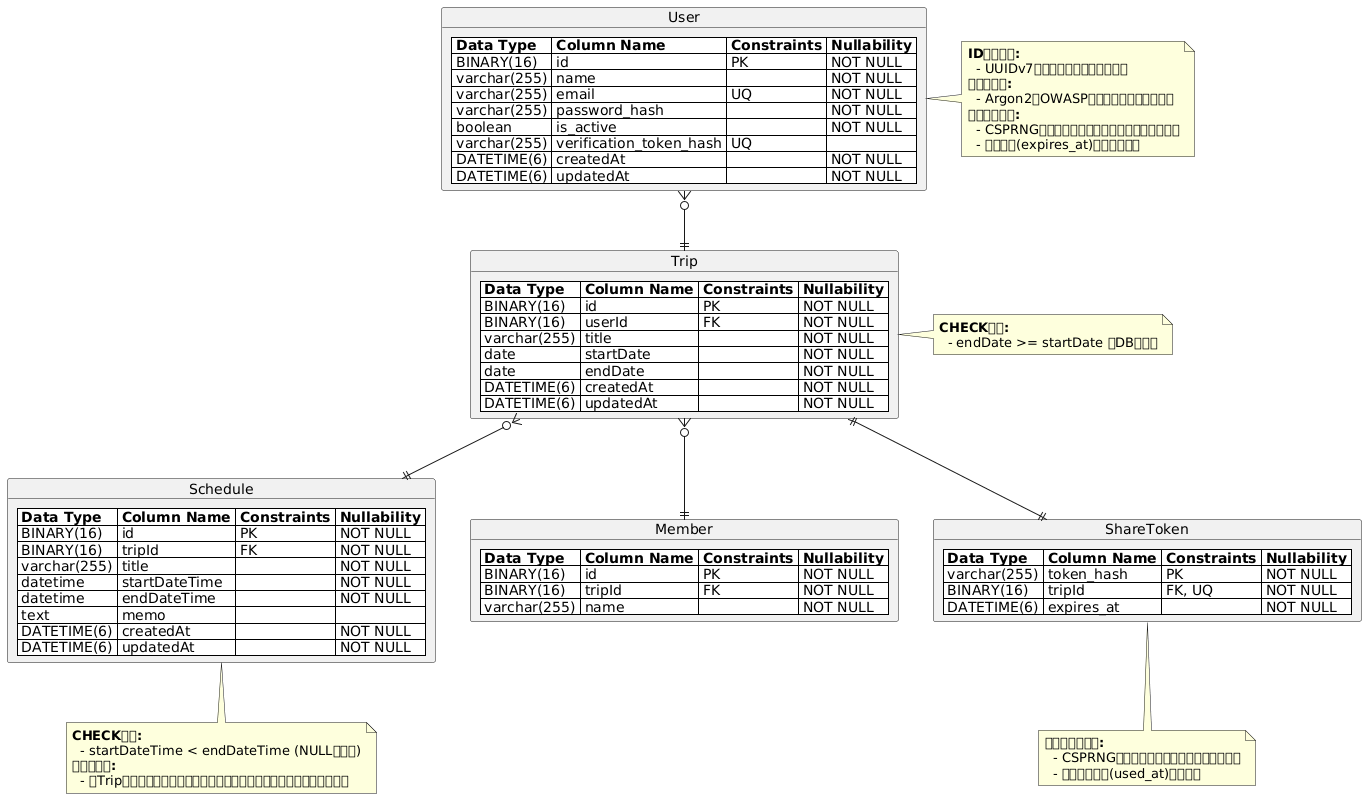

The diagram above was rendered by PlantUML. Its source (embedded in the PNG):
@startuml

object User {
  <#white>| <b>Data Type</b> | <b>Column Name</b> | <b>Constraints</b> | <b>Nullability</b> |
  <#white>| BINARY(16) | id | PK | NOT NULL |
  <#white>| varchar(255) | name | | NOT NULL |
  <#white>| varchar(255) | email | UQ | NOT NULL |
  <#white>| varchar(255) | password_hash | | NOT NULL |
  <#white>| boolean | is_active | | NOT NULL |
  <#white>| varchar(255) | verification_token_hash | UQ | |
  <#white>| DATETIME(6) | createdAt | | NOT NULL |
  <#white>| DATETIME(6) | updatedAt | | NOT NULL |
}
note right of User
  <b>ID生成方針:</b>
    - UUIDv7（時間順ソート可能）推奨
  <b>パスワード:</b>
    - Argon2等OWASP準拠ソルト付きハッシュ
  <b>トークン運用:</b>
    - CSPRNGで生成、有効期限を設けてハッシュ保存
    - 有効期限(expires_at)列追加を推奨
end note

object Trip {
  <#white>| <b>Data Type</b> | <b>Column Name</b> | <b>Constraints</b> | <b>Nullability</b> |
  <#white>| BINARY(16) | id | PK | NOT NULL |
  <#white>| BINARY(16) | userId | FK | NOT NULL |
  <#white>| varchar(255) | title | | NOT NULL |
  <#white>| date | startDate | | NOT NULL |
  <#white>| date | endDate | | NOT NULL |
  <#white>| DATETIME(6) | createdAt | | NOT NULL |
  <#white>| DATETIME(6) | updatedAt | | NOT NULL |
}
note right of Trip
  <b>CHECK制約:</b>
    - endDate >= startDate をDBで設定
end note

object Schedule {
  <#white>| <b>Data Type</b> | <b>Column Name</b> | <b>Constraints</b> | <b>Nullability</b> |
  <#white>| BINARY(16) | id | PK | NOT NULL |
  <#white>| BINARY(16) | tripId | FK | NOT NULL |
  <#white>| varchar(255) | title | | NOT NULL |
  <#white>| datetime | startDateTime | | NOT NULL |
  <#white>| datetime | endDateTime | | NOT NULL |
  <#white>| text | memo | | |
  <#white>| DATETIME(6) | createdAt | | NOT NULL |
  <#white>| DATETIME(6) | updatedAt | | NOT NULL |
}
note bottom of Schedule
  <b>CHECK制約:</b>
    - startDateTime < endDateTime (NULLは許容)
  <b>アプリ制約:</b>
    - 親Tripの期間内に限る（他テーブル参照制約はアプリロジックで担保）
end note

object Member {
  <#white>| <b>Data Type</b> | <b>Column Name</b> | <b>Constraints</b> | <b>Nullability</b> |
  <#white>| BINARY(16) | id | PK | NOT NULL |
  <#white>| BINARY(16) | tripId | FK | NOT NULL |
  <#white>| varchar(255) | name | | NOT NULL |
}

object ShareToken {
  <#white>| <b>Data Type</b> | <b>Column Name</b> | <b>Constraints</b> | <b>Nullability</b> |
  <#white>| varchar(255) | token_hash | PK | NOT NULL |
  <#white>| BINARY(16) | tripId | FK, UQ | NOT NULL |
  <#white>| DATETIME(6) | expires_at | | NOT NULL |
}
note bottom of ShareToken
  <b>共有用トークン:</b>
    - CSPRNG生成、ハッシュ保存、有効期限必須
    - 利用済み管理(used_at)追加も可
end note

User }o--|| Trip
Trip }o--|| Schedule
Trip }o--|| Member
Trip ||--|| ShareToken

@enduml